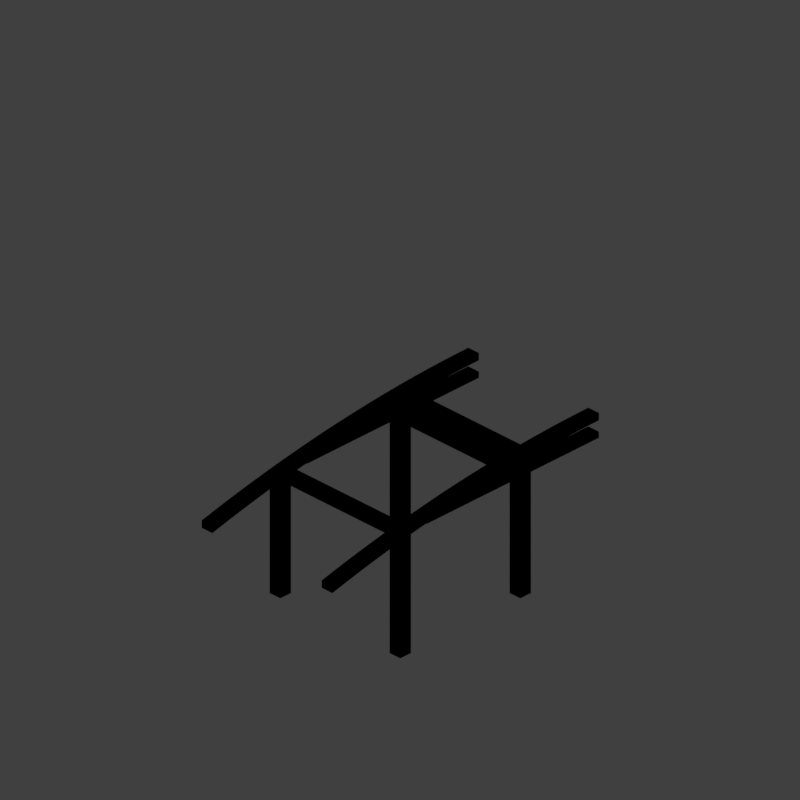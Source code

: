 # Source: steep-to-flat-4.blend  (saved by Blender 2.79.0; exported with 4.5.12 LTS)
import bpy
from mathutils import Matrix  # noqa: F401  (used for matrix-valued properties, if any)

bpy.ops.wm.read_factory_settings(use_empty=True)
scene = bpy.context.scene
scene.name = 'Scene'

# ---- collections
col_collection_1 = bpy.data.collections.new('Collection 1'); scene.collection.children.link(col_collection_1)

# ---- materials (node trees are filled in below, after node groups)
mat_recolorable_1 = bpy.data.materials.new('Recolorable 1')
mat_recolorable_1.alpha_threshold = 0.0
mat_recolorable_1.use_transparent_shadow = False
mat_recolorable_1.pass_index = 1
mat_recolorable_1.diffuse_color = (0.1, 0.9, 0.3, 1.0)
mat_recolorable_1.roughness = 0.5
mat_recolorable_1.specular_intensity = 1.0

# ---- material node trees

# ---- world
world_world = bpy.data.worlds.new('World'); scene.world = world_world
world_world.color = (0.05088, 0.05088, 0.05088)
world_world.use_sun_shadow = False
world_world.sun_shadow_jitter_overblur = 0.0
world_world.cycles.sampling_method = 'MANUAL'
world_world.light_settings.distance = 0.0

# ---- cameras
cam_camera = bpy.data.cameras.new('Camera')
cam_camera.type = 'ORTHO'
cam_camera.sensor_fit = 'HORIZONTAL'
cam_camera.clip_start = 220.0
cam_camera.clip_end = 340.0
cam_camera.lens = 35.0
cam_camera.sensor_width = 1.0
cam_camera.sensor_height = 18.0
cam_camera.ortho_scale = 8.486
cam_camera.shift_x = -0.000345
cam_camera.shift_y = 0.25
cam_camera.dof.focus_distance = 0.0
cam_camera.dof.aperture_fstop = 128.0
cam_camera.dof.aperture_blades = 6

# ---- lights
light_lightdome = bpy.data.lights.new('LightDome', 'SUN')
light_lightdome.transmission_factor = 0.0
light_lightdome.angle = 0.1993
light_lightdome.energy = 0.45
light_lightdome.shadow_buffer_clip_start = 0.5
light_lightdome.shadow_soft_size = 0.1
light_lightdome.shadow_cascade_max_distance = 1000.0
light_fillerlight = bpy.data.lights.new('FillerLight', 'SUN')
light_fillerlight.transmission_factor = 0.0
light_fillerlight.angle = 0.9273
light_fillerlight.energy = 0.2
light_fillerlight.shadow_buffer_clip_start = 0.5
light_fillerlight.shadow_soft_size = 0.5
light_fillerlight.shadow_cascade_max_distance = 1000.0
light_mainlight = bpy.data.lights.new('MainLight', 'SUN')
light_mainlight.transmission_factor = 0.0
light_mainlight.angle = 0.9273
light_mainlight.energy = 0.5
light_mainlight.shadow_buffer_clip_start = 0.5
light_mainlight.shadow_soft_size = 0.5
light_mainlight.shadow_cascade_max_distance = 1000.0

# ---- meshes
me_cube_002 = bpy.data.meshes.new('Cube.002')
me_cube_002.from_pydata([(0.82, 0.98, 1.688), (0.82, -0.98, 1.688), (0.82, 0.98, 1.765), (0.82, -0.98, 1.765), (0.98, 0.98, 1.701), (0.98, -0.98, 1.701), (0.98, 0.98, 1.778), (0.98, -0.98, 1.778), (-0.82, 0.98, 1.492), (-0.82, -0.98, 1.492), (-0.82, 0.98, 1.569), (-0.82, -0.98, 1.569), (-0.98, 0.98, 1.463), (-0.98, -0.98, 1.463), (-0.98, 0.98, 1.54), (-0.98, -0.98, 1.54)], [], [(0, 1, 3, 2), (2, 3, 7, 6), (6, 7, 5, 4), (4, 5, 1, 0), (2, 6, 4, 0), (7, 3, 1, 5), (8, 10, 11, 9), (10, 14, 15, 11), (14, 12, 13, 15), (12, 8, 9, 13), (10, 8, 12, 14), (15, 13, 9, 11)])
me_cube_002.materials.append(mat_recolorable_1)
me_cube_002.use_remesh_preserve_volume = False
me_cube_002.use_remesh_preserve_attributes = False
me_cube_002.use_mirror_vertex_groups = False
me_cube_002.update()
me_cube_003 = bpy.data.meshes.new('Cube.003')
me_cube_003.from_pydata([(0.82, 0.5816, 1.555), (0.82, -2.0, 1.555), (0.82, 0.2753, 1.631), (0.82, -2.0, 1.631), (0.98, 0.5816, 1.555), (0.98, -2.0, 1.555), (0.98, 0.2753, 1.631), (0.98, -2.0, 1.631), (-0.82, 0.5816, 1.555), (-0.82, -2.0, 1.555), (-0.82, 0.2753, 1.631), (-0.82, -2.0, 1.631), (-0.98, 0.5816, 1.555), (-0.98, -2.0, 1.555), (-0.98, 0.2753, 1.631), (-0.98, -2.0, 1.631), (-0.98, -0.7513, 1.555), (0.98, -0.7513, 1.555), (-0.98, -0.7513, 1.631), (0.98, -0.7513, 1.631), (-0.98, -1.049, 1.555), (0.98, -1.049, 1.555), (-0.98, -1.049, 1.631), (0.98, -1.049, 1.631)], [], [(0, 1, 3, 2), (2, 3, 7, 6), (6, 7, 5, 4), (4, 5, 1, 0), (2, 6, 4, 0), (7, 3, 1, 5), (8, 10, 11, 9), (10, 14, 15, 11), (14, 12, 13, 15), (12, 8, 9, 13), (10, 8, 12, 14), (15, 13, 9, 11), (16, 18, 19, 17), (18, 22, 23, 19), (22, 20, 21, 23), (20, 16, 17, 21), (18, 16, 20, 22), (23, 21, 17, 19)])
me_cube_003.materials.append(mat_recolorable_1)
me_cube_003.use_remesh_preserve_volume = False
me_cube_003.use_remesh_preserve_attributes = False
me_cube_003.use_mirror_vertex_groups = False
me_cube_003.update()
me_cube_001 = bpy.data.meshes.new('Cube.001')
me_cube_001.from_pydata([(0.82, 0.82, 0.02), (0.82, 0.82, 1.725), (0.82, 0.98, 0.02), (0.82, 0.98, 1.725), (0.98, 0.82, 0.02), (0.98, 0.82, 1.732), (0.98, 0.98, 0.02), (0.98, 0.98, 1.732), (-0.82, 0.82, 0.02), (-0.82, 0.82, 1.538), (-0.82, 0.98, 0.02), (-0.82, 0.98, 1.538), (-0.98, 0.82, 0.02), (-0.98, 0.82, 1.49), (-0.98, 0.98, 0.02), (-0.98, 0.98, 1.49), (0.82, -0.82, 0.02), (0.82, -0.82, 1.725), (0.82, -0.98, 0.02), (0.82, -0.98, 1.725), (0.98, -0.82, 0.02), (0.98, -0.82, 1.732), (0.98, -0.98, 0.02), (0.98, -0.98, 1.732), (-0.82, -0.82, 0.02), (-0.82, -0.82, 1.538), (-0.82, -0.98, 0.02), (-0.82, -0.98, 1.538), (-0.98, -0.82, 0.02), (-0.98, -0.82, 1.49), (-0.98, -0.98, 0.02), (-0.98, -0.98, 1.49)], [], [(0, 1, 3, 2), (2, 3, 7, 6), (6, 7, 5, 4), (4, 5, 1, 0), (2, 6, 4, 0), (7, 3, 1, 5), (8, 10, 11, 9), (10, 14, 15, 11), (14, 12, 13, 15), (12, 8, 9, 13), (10, 8, 12, 14), (15, 13, 9, 11), (16, 18, 19, 17), (18, 22, 23, 19), (22, 20, 21, 23), (20, 16, 17, 21), (18, 16, 20, 22), (23, 21, 17, 19), (24, 25, 27, 26), (26, 27, 31, 30), (30, 31, 29, 28), (28, 29, 25, 24), (26, 30, 28, 24), (31, 27, 25, 29)])
me_cube_001.materials.append(mat_recolorable_1)
me_cube_001.use_remesh_preserve_volume = False
me_cube_001.use_remesh_preserve_attributes = False
me_cube_001.use_mirror_vertex_groups = False
me_cube_001.update()
me_cube_000 = bpy.data.meshes.new('Cube.000')
me_cube_000.from_pydata([(4.7e-07, 0.82, 8.292), (4.7e-07, 0.82, 8.382), (4.772e-07, 0.98, 8.382), (4.772e-07, 0.98, 8.292), (0.1999, 0.98, 8.29), (0.1999, 0.82, 8.29), (0.2011, 0.98, 8.38), (0.3998, 0.98, 8.287), (0.3998, 0.82, 8.287), (0.2011, 0.82, 8.38), (0.4021, 0.98, 8.377), (0.5997, 0.98, 8.28), (0.5997, 0.82, 8.28), (0.4021, 0.82, 8.377), (0.603, 0.98, 8.37), (0.7994, 0.98, 8.272), (0.7994, 0.82, 8.272), (0.603, 0.82, 8.37), (0.8039, 0.98, 8.361), (0.999, 0.98, 8.26), (0.999, 0.82, 8.26), (0.8039, 0.82, 8.361), (1.005, 0.98, 8.35), (1.199, 0.98, 8.247), (1.199, 0.82, 8.247), (1.005, 0.82, 8.35), (1.205, 0.98, 8.337), (1.398, 0.98, 8.231), (1.398, 0.82, 8.231), (1.205, 0.82, 8.337), (1.406, 0.98, 8.321), (1.597, 0.98, 8.213), (1.597, 0.82, 8.213), (1.406, 0.82, 8.321), (1.606, 0.98, 8.302), (1.796, 0.98, 8.192), (1.796, 0.82, 8.192), (1.606, 0.82, 8.302), (1.806, 0.98, 8.282), (1.994, 0.98, 8.169), (1.994, 0.82, 8.169), (1.806, 0.82, 8.282), (2.005, 0.98, 8.259), (2.193, 0.98, 8.144), (2.193, 0.82, 8.144), (2.005, 0.82, 8.259), (2.205, 0.98, 8.234), (2.391, 0.98, 8.117), (2.391, 0.82, 8.117), (2.205, 0.82, 8.234), (2.404, 0.98, 8.206), (2.589, 0.98, 8.087), (2.589, 0.82, 8.087), (2.404, 0.82, 8.206), (2.602, 0.98, 8.176), (2.786, 0.98, 8.055), (2.786, 0.82, 8.055), (2.602, 0.82, 8.176), (2.801, 0.98, 8.144), (2.983, 0.98, 8.021), (2.983, 0.82, 8.021), (2.801, 0.82, 8.144), (2.999, 0.98, 8.11), (3.18, 0.98, 7.985), (3.18, 0.82, 7.985), (2.999, 0.82, 8.11), (3.196, 0.98, 8.073), (3.376, 0.98, 7.947), (3.376, 0.82, 7.947), (3.196, 0.82, 8.073), (3.394, 0.98, 8.035), (3.572, 0.98, 7.906), (3.572, 0.82, 7.906), (3.394, 0.82, 8.035), (3.59, 0.98, 7.994), (3.767, 0.98, 7.863), (3.767, 0.82, 7.863), (3.59, 0.82, 7.994), (3.787, 0.98, 7.951), (3.962, 0.98, 7.818), (3.962, 0.82, 7.818), (3.787, 0.82, 7.951), (3.982, 0.98, 7.905), (4.0, 0.82, 7.808), (4.0, 0.98, 7.808), (3.982, 0.82, 7.905), (4.0, 0.98, 7.901), (4.0, 0.82, 7.901), (6.84e-09, -0.82, 8.292), (-3.288e-10, -0.98, 8.292), (-3.288e-10, -0.98, 8.382), (6.84e-09, -0.82, 8.382), (0.1999, -0.82, 8.29), (0.2011, -0.82, 8.38), (0.1999, -0.98, 8.29), (0.2011, -0.98, 8.38), (0.3998, -0.82, 8.287), (0.4021, -0.82, 8.377), (0.3998, -0.98, 8.287), (0.4021, -0.98, 8.377), (0.5997, -0.82, 8.28), (0.6031, -0.82, 8.37), (0.5997, -0.98, 8.28), (0.6031, -0.98, 8.37), (0.7994, -0.82, 8.272), (0.8039, -0.82, 8.362), (0.7994, -0.98, 8.272), (0.8039, -0.98, 8.362), (0.999, -0.82, 8.26), (1.005, -0.82, 8.35), (0.999, -0.98, 8.26), (1.005, -0.98, 8.35), (1.199, -0.82, 8.247), (1.205, -0.82, 8.337), (1.199, -0.98, 8.247), (1.205, -0.98, 8.337), (1.398, -0.82, 8.231), (1.406, -0.82, 8.321), (1.398, -0.98, 8.231), (1.406, -0.98, 8.321), (1.597, -0.82, 8.213), (1.606, -0.82, 8.302), (1.597, -0.98, 8.213), (1.606, -0.98, 8.302), (1.796, -0.82, 8.192), (1.806, -0.82, 8.282), (1.796, -0.98, 8.192), (1.806, -0.98, 8.282), (1.994, -0.82, 8.169), (2.005, -0.82, 8.259), (1.994, -0.98, 8.169), (2.005, -0.98, 8.259), (2.193, -0.82, 8.144), (2.205, -0.82, 8.234), (2.193, -0.98, 8.144), (2.205, -0.98, 8.234), (2.391, -0.82, 8.117), (2.404, -0.82, 8.206), (2.391, -0.98, 8.117), (2.404, -0.98, 8.206), (2.589, -0.82, 8.087), (2.602, -0.82, 8.176), (2.589, -0.98, 8.087), (2.602, -0.98, 8.176), (2.786, -0.82, 8.055), (2.801, -0.82, 8.144), (2.786, -0.98, 8.055), (2.801, -0.98, 8.144), (2.983, -0.82, 8.021), (2.999, -0.82, 8.11), (2.983, -0.98, 8.021), (2.999, -0.98, 8.11), (3.18, -0.82, 7.985), (3.196, -0.82, 8.073), (3.18, -0.98, 7.985), (3.196, -0.98, 8.073), (3.376, -0.82, 7.947), (3.394, -0.82, 8.035), (3.376, -0.98, 7.947), (3.394, -0.98, 8.035), (3.572, -0.82, 7.906), (3.59, -0.82, 7.994), (3.572, -0.98, 7.906), (3.59, -0.98, 7.994), (3.767, -0.82, 7.863), (3.787, -0.82, 7.951), (3.767, -0.98, 7.863), (3.787, -0.98, 7.951), (3.962, -0.82, 7.818), (3.982, -0.82, 7.905), (3.962, -0.98, 7.818), (3.982, -0.98, 7.905), (4.0, -0.82, 7.808), (4.0, -0.82, 7.901), (4.0, -0.98, 7.808), (4.0, -0.98, 7.901)], [], [(0, 1, 2, 3), (3, 4, 5, 0), (3, 2, 6, 4), (4, 7, 8, 5), (5, 9, 1, 0), (6, 2, 1, 9), (4, 6, 10, 7), (7, 11, 12, 8), (8, 13, 9, 5), (10, 6, 9, 13), (7, 10, 14, 11), (11, 15, 16, 12), (12, 17, 13, 8), (14, 10, 13, 17), (11, 14, 18, 15), (15, 19, 20, 16), (16, 21, 17, 12), (18, 14, 17, 21), (15, 18, 22, 19), (19, 23, 24, 20), (20, 25, 21, 16), (22, 18, 21, 25), (19, 22, 26, 23), (23, 27, 28, 24), (24, 29, 25, 20), (26, 22, 25, 29), (23, 26, 30, 27), (27, 31, 32, 28), (28, 33, 29, 24), (30, 26, 29, 33), (27, 30, 34, 31), (31, 35, 36, 32), (32, 37, 33, 28), (34, 30, 33, 37), (31, 34, 38, 35), (35, 39, 40, 36), (36, 41, 37, 32), (38, 34, 37, 41), (35, 38, 42, 39), (39, 43, 44, 40), (40, 45, 41, 36), (42, 38, 41, 45), (39, 42, 46, 43), (43, 47, 48, 44), (44, 49, 45, 40), (46, 42, 45, 49), (43, 46, 50, 47), (47, 51, 52, 48), (48, 53, 49, 44), (50, 46, 49, 53), (47, 50, 54, 51), (51, 55, 56, 52), (52, 57, 53, 48), (54, 50, 53, 57), (51, 54, 58, 55), (55, 59, 60, 56), (56, 61, 57, 52), (58, 54, 57, 61), (55, 58, 62, 59), (59, 63, 64, 60), (60, 65, 61, 56), (62, 58, 61, 65), (59, 62, 66, 63), (63, 67, 68, 64), (64, 69, 65, 60), (66, 62, 65, 69), (63, 66, 70, 67), (67, 71, 72, 68), (68, 73, 69, 64), (70, 66, 69, 73), (67, 70, 74, 71), (71, 75, 76, 72), (72, 77, 73, 68), (74, 70, 73, 77), (71, 74, 78, 75), (75, 79, 80, 76), (76, 81, 77, 72), (78, 74, 77, 81), (75, 78, 82, 79), (83, 80, 79, 84), (80, 85, 81, 76), (82, 78, 81, 85), (84, 79, 82, 86), (87, 85, 80, 83), (86, 82, 85, 87), (87, 83, 84, 86), (88, 89, 90, 91), (92, 88, 91, 93), (89, 88, 92, 94), (89, 94, 95, 90), (95, 93, 91, 90), (96, 92, 93, 97), (94, 92, 96, 98), (94, 98, 99, 95), (99, 97, 93, 95), (100, 96, 97, 101), (98, 96, 100, 102), (98, 102, 103, 99), (103, 101, 97, 99), (104, 100, 101, 105), (102, 100, 104, 106), (102, 106, 107, 103), (107, 105, 101, 103), (108, 104, 105, 109), (106, 104, 108, 110), (106, 110, 111, 107), (111, 109, 105, 107), (112, 108, 109, 113), (110, 108, 112, 114), (110, 114, 115, 111), (115, 113, 109, 111), (116, 112, 113, 117), (114, 112, 116, 118), (114, 118, 119, 115), (119, 117, 113, 115), (120, 116, 117, 121), (118, 116, 120, 122), (118, 122, 123, 119), (123, 121, 117, 119), (124, 120, 121, 125), (122, 120, 124, 126), (122, 126, 127, 123), (127, 125, 121, 123), (128, 124, 125, 129), (126, 124, 128, 130), (126, 130, 131, 127), (131, 129, 125, 127), (132, 128, 129, 133), (130, 128, 132, 134), (130, 134, 135, 131), (135, 133, 129, 131), (136, 132, 133, 137), (134, 132, 136, 138), (134, 138, 139, 135), (139, 137, 133, 135), (140, 136, 137, 141), (138, 136, 140, 142), (138, 142, 143, 139), (143, 141, 137, 139), (144, 140, 141, 145), (142, 140, 144, 146), (142, 146, 147, 143), (147, 145, 141, 143), (148, 144, 145, 149), (146, 144, 148, 150), (146, 150, 151, 147), (151, 149, 145, 147), (152, 148, 149, 153), (150, 148, 152, 154), (150, 154, 155, 151), (155, 153, 149, 151), (156, 152, 153, 157), (154, 152, 156, 158), (154, 158, 159, 155), (159, 157, 153, 155), (160, 156, 157, 161), (158, 156, 160, 162), (158, 162, 163, 159), (163, 161, 157, 159), (164, 160, 161, 165), (162, 160, 164, 166), (162, 166, 167, 163), (167, 165, 161, 163), (168, 164, 165, 169), (166, 164, 168, 170), (166, 170, 171, 167), (171, 169, 165, 167), (172, 168, 169, 173), (174, 170, 168, 172), (175, 171, 170, 174), (173, 169, 171, 175), (174, 172, 173, 175)])
me_cube_000.materials.append(mat_recolorable_1)
me_cube_000.use_remesh_preserve_volume = False
me_cube_000.use_remesh_preserve_attributes = False
me_cube_000.use_mirror_vertex_groups = False
me_cube_000.update()

# ---- objects
ob_cube_002 = bpy.data.objects.new('Cube.002', me_cube_002)
ob_cube_001 = bpy.data.objects.new('Cube.001', me_cube_003)
ob_cube = bpy.data.objects.new('Cube', me_cube_001)
ob_rig = bpy.data.objects.new('Rig', None)
ob_verticaljoint = bpy.data.objects.new('VerticalJoint', None)
ob_lightdome = bpy.data.objects.new('LightDome', light_lightdome)
ob_fillerlight = bpy.data.objects.new('FillerLight', light_fillerlight)
ob_mainlight = bpy.data.objects.new('Mainlight', light_mainlight)
ob_camera = bpy.data.objects.new('Camera', cam_camera)
ob_section4 = bpy.data.objects.new('Section4', me_cube_000)

# ---- transforms, parenting, visibility, modifiers, constraints
ob_cube_002.location = (0.0, 0.0, 0.04)
ob_cube_002.lineart.crease_threshold = 0.0
ob_cube_001.location = (0.0, 0.0, -0.01)
ob_cube_001.rotation_euler = (0.0, -0.0, 1.571)
ob_cube_001.lineart.crease_threshold = 0.0
ob_cube.location = (0.0, 0.0, 0.04)
ob_cube.lineart.crease_threshold = 0.0
ob_rig.location = (0.0, 0.0, 0.0)
ob_rig.rotation_mode = 'YXZ'
ob_rig.rotation_euler = (0.0, 0.0, -0.7854)
ob_rig.empty_image_offset = (0.0, 0.0)
ob_rig.hide_viewport = True
ob_rig.hide_select = True
ob_rig.lineart.crease_threshold = 0.0
ob_verticaljoint.parent = ob_rig
ob_verticaljoint.location = (0.0, 0.0, 0.0)
ob_verticaljoint.empty_image_offset = (0.0, 0.0)
ob_verticaljoint.hide_viewport = True
ob_verticaljoint.hide_select = True
ob_verticaljoint.lineart.crease_threshold = 0.0
ob_lightdome.parent = ob_verticaljoint
ob_lightdome.location = (0.0, 0.0, 0.0)
ob_lightdome.lineart.crease_threshold = 0.0
ob_fillerlight.parent = ob_verticaljoint
ob_fillerlight.location = (0.0, 0.0, 0.0)
ob_fillerlight.rotation_euler = (0.0, -1.265, 0.0)
ob_fillerlight.lineart.crease_threshold = 0.0
ob_mainlight.parent = ob_verticaljoint
ob_mainlight.location = (0.0, 0.0, 0.0)
ob_mainlight.rotation_euler = (1.309, 0.0, 1.571)
ob_mainlight.lineart.crease_threshold = 0.0
ob_camera.parent = ob_verticaljoint
ob_camera.location = (0.0, -241.9, 139.7)
ob_camera.rotation_euler = (1.047, 0.0, 0.0)
ob_camera.hide_select = True
ob_camera.lineart.crease_threshold = 0.0
ob_section4.location = (2.0, 6.994e-07, -6.532)
ob_section4.rotation_euler = (0.0, -0.0, 3.142)
ob_section4.lineart.crease_threshold = 0.0

# ---- collection membership
col_collection_1.objects.link(ob_cube_002)
col_collection_1.objects.link(ob_cube_001)
col_collection_1.objects.link(ob_cube)
col_collection_1.objects.link(ob_rig)
col_collection_1.objects.link(ob_verticaljoint)
col_collection_1.objects.link(ob_lightdome)
col_collection_1.objects.link(ob_fillerlight)
col_collection_1.objects.link(ob_mainlight)
col_collection_1.objects.link(ob_camera)
col_collection_1.objects.link(ob_section4)
def _layer_coll(name, lc=None):
    lc = lc or bpy.context.view_layer.layer_collection
    for c in lc.children:
        if c.name == name: return c
        r = _layer_coll(name, c)
        if r: return r
_layer_coll('Collection 1').holdout = True

# ---- scene / render settings (as saved in the file)
scene.camera = ob_camera
scene.frame_start = 1; scene.frame_end = 250; scene.frame_set(0)
scene.render.engine = 'BLENDER_EEVEE_NEXT'
scene.render.image_settings.compression = 0
scene.render.resolution_x = 96
scene.render.resolution_y = 96
scene.render.dither_intensity = 0.0
scene.render.film_transparent = True
scene.cycles.use_denoising = False
scene.cycles.samples = 128
scene.cycles.sampling_pattern = 'TABULATED_SOBOL'
scene.cycles.use_adaptive_sampling = False
scene.cycles.use_light_tree = False
scene.cycles.blur_glossy = 0.0
scene.cycles.sample_clamp_indirect = 0.0
scene.view_settings.view_transform = 'Standard'
bpy.context.view_layer.update()
